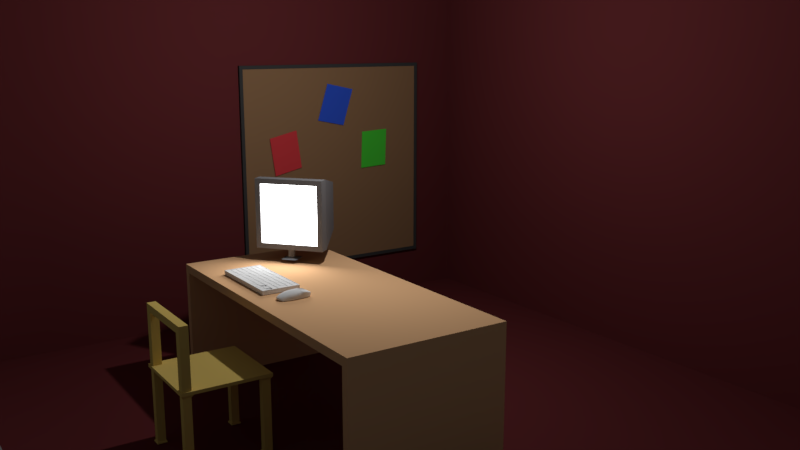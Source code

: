 # Source: Office_interior.blend  (saved by Blender 2.79.0; exported with 4.5.12 LTS)
import bpy
from mathutils import Matrix  # noqa: F401  (used for matrix-valued properties, if any)

bpy.ops.wm.read_factory_settings(use_empty=True)
scene = bpy.context.scene
scene.name = 'Scene'

# ---- collections
col_collection_1 = bpy.data.collections.new('Collection 1'); scene.collection.children.link(col_collection_1)

# ---- materials (node trees are filled in below, after node groups)
mat_casemat_3 = bpy.data.materials.new('CaseMat_3')
mat_casemat_3.alpha_threshold = 0.0
mat_casemat_3.diffuse_color = (0.07969, 0.8, 0.0528, 1.0)
mat_casemat_3.roughness = 0.5
mat_casemat_2 = bpy.data.materials.new('CaseMat_2')
mat_casemat_2.alpha_threshold = 0.0
mat_casemat_2.diffuse_color = (0.03911, 0.118, 0.8, 1.0)
mat_casemat_2.roughness = 0.5
mat_casemat_1 = bpy.data.materials.new('CaseMat_1')
mat_casemat_1.alpha_threshold = 0.0
mat_casemat_1.diffuse_color = (0.8, 0.05989, 0.07056, 1.0)
mat_casemat_1.roughness = 0.5
mat_frame = bpy.data.materials.new('Frame')
mat_frame.alpha_threshold = 0.0
mat_frame.diffuse_color = (0.06072, 0.06072, 0.06072, 1.0)
mat_frame.roughness = 0.5
mat_board = bpy.data.materials.new('Board')
mat_board.alpha_threshold = 0.0
mat_board.diffuse_color = (0.3424, 0.1943, 0.09823, 1.0)
mat_board.roughness = 0.5
mat_board.specular_intensity = 0.2346
mat_material_003 = bpy.data.materials.new('Material.003')
mat_material_003.alpha_threshold = 0.0
mat_material_003.diffuse_color = (0.1574, 0.03019, 0.03355, 1.0)
mat_material_003.roughness = 0.5
mat_monitormat = bpy.data.materials.new('MonitorMat')
mat_monitormat.alpha_threshold = 0.0
mat_monitormat.diffuse_color = (0.2106, 0.2042, 0.211, 1.0)
mat_monitormat.roughness = 0.5
mat_screenmat = bpy.data.materials.new('ScreenMat')
mat_screenmat.alpha_threshold = 0.0
mat_screenmat.roughness = 0.5
mat_screenmat.specular_intensity = 0.8011
mat_material_001 = bpy.data.materials.new('Material.001')
mat_material_001.alpha_threshold = 0.0
mat_material_001.diffuse_color = (0.8, 0.476, 0.2513, 1.0)
mat_material_001.roughness = 0.5
mat_material = bpy.data.materials.new('Material')
mat_material.alpha_threshold = 0.0
mat_material.diffuse_color = (0.8, 0.5886, 0.1665, 1.0)
mat_material.roughness = 0.5
mat_material.line_color = (0.0, 0.0, 0.0, 1.0)

# ---- material node trees
mat_frame.use_nodes = True; mat_frame.node_tree.nodes.clear()
_N = mat_frame.node_tree.nodes; _L = mat_frame.node_tree.links
n0 = _N.new('ShaderNodeOutputMaterial'); n0.name = 'Material Output'; n0.location = (300, 300)
n1 = _N.new('ShaderNodeBsdfDiffuse'); n1.name = 'Diffuse BSDF'; n1.location = (10, 300)
n1.inputs[0].default_value = (0.06072, 0.06072, 0.06072, 1.0)
_L.new(n1.outputs[0], n0.inputs[0])
n0.is_active_output = True
mat_material_003.use_nodes = True; mat_material_003.node_tree.nodes.clear()
_N = mat_material_003.node_tree.nodes; _L = mat_material_003.node_tree.links
n0 = _N.new('ShaderNodeOutputMaterial'); n0.name = 'Material Output'; n0.location = (300, 300)
n1 = _N.new('ShaderNodeBsdfDiffuse'); n1.name = 'Diffuse BSDF'; n1.location = (10, 300)
n1.inputs[0].default_value = (0.1574, 0.03019, 0.03355, 1.0)
_L.new(n1.outputs[0], n0.inputs[0])
n0.is_active_output = True
mat_screenmat.use_nodes = True; mat_screenmat.node_tree.nodes.clear()
_N = mat_screenmat.node_tree.nodes; _L = mat_screenmat.node_tree.links
n0 = _N.new('ShaderNodeOutputMaterial'); n0.name = 'Material Output'; n0.location = (300, 300)
n1 = _N.new('ShaderNodeEmission'); n1.name = 'Emission'; n1.location = (10, 300)
n1.inputs[0].default_value = (0.8, 0.8, 0.8, 1.0)
n1.inputs[1].default_value = 10.0
_L.new(n1.outputs[0], n0.inputs[0])
n0.is_active_output = True
mat_material.use_nodes = True; mat_material.node_tree.nodes.clear()
_N = mat_material.node_tree.nodes; _L = mat_material.node_tree.links
n0 = _N.new('ShaderNodeOutputMaterial'); n0.name = 'Material Output'; n0.location = (300, 300)
n1 = _N.new('ShaderNodeBsdfDiffuse'); n1.name = 'Diffuse BSDF'; n1.location = (10, 300)
n1.inputs[0].default_value = (0.8, 0.5886, 0.1665, 1.0)
_L.new(n1.outputs[0], n0.inputs[0])
n0.is_active_output = True

# ---- world
world_world = bpy.data.worlds.new('World'); scene.world = world_world
world_world.color = (0.05088, 0.05088, 0.05088)
world_world.use_sun_shadow = False
world_world.sun_shadow_jitter_overblur = 0.0
world_world.cycles.sampling_method = 'MANUAL'

# ---- cameras
cam_camera = bpy.data.cameras.new('Camera')
cam_camera.clip_end = 100.0
cam_camera.lens = 35.0
cam_camera.sensor_width = 32.0
cam_camera.sensor_height = 18.0
cam_camera.ortho_scale = 7.314
cam_camera.dof.focus_distance = 0.0

# ---- lights
light_lamp = bpy.data.lights.new('Lamp', 'POINT')
light_lamp.transmission_factor = 0.0
light_lamp.cutoff_distance = 30.0
light_lamp.energy = 700.0
light_lamp.shadow_buffer_clip_start = 1.001
light_lamp.shadow_soft_size = 0.1
light_lamp.shadow_maximum_resolution = 0.006
light_lamp.use_absolute_resolution = True

# ---- meshes
me_plane_006 = bpy.data.meshes.new('Plane.006')
me_plane_006.from_pydata([(-0.4989, -0.6283, -1.185e-08), (0.4519, -0.5812, -8.3e-09), (-0.4519, 0.5812, 8.3e-09), (0.4989, 0.6283, 1.185e-08)], [], [(0, 1, 3, 2)])
me_plane_006.materials.append(mat_casemat_3)
me_plane_006.use_remesh_preserve_volume = False
me_plane_006.use_remesh_preserve_attributes = False
me_plane_006.use_mirror_vertex_groups = False
me_plane_006.update()
me_plane_005 = bpy.data.meshes.new('Plane.005')
me_plane_005.from_pydata([(-0.4989, -0.6283, -1.185e-08), (0.4519, -0.5812, -8.3e-09), (-0.4519, 0.5812, 8.3e-09), (0.4989, 0.6283, 1.185e-08)], [], [(0, 1, 3, 2)])
me_plane_005.materials.append(mat_casemat_2)
me_plane_005.use_remesh_preserve_volume = False
me_plane_005.use_remesh_preserve_attributes = False
me_plane_005.use_mirror_vertex_groups = False
me_plane_005.update()
me_plane_004 = bpy.data.meshes.new('Plane.004')
me_plane_004.from_pydata([(-0.4989, -0.6283, -1.185e-08), (0.4519, -0.5812, -8.3e-09), (-0.4519, 0.5812, 8.3e-09), (0.4989, 0.6283, 1.185e-08)], [], [(0, 1, 3, 2)])
me_plane_004.materials.append(mat_casemat_1)
me_plane_004.use_remesh_preserve_volume = False
me_plane_004.use_remesh_preserve_attributes = False
me_plane_004.use_mirror_vertex_groups = False
me_plane_004.update()
me_plane_003 = bpy.data.meshes.new('Plane.003')
me_plane_003.from_pydata([(-3.261, -3.261, 0.0), (3.261, -3.261, 0.0), (-3.261, 3.261, 0.0), (3.261, 3.261, 0.0), (-3.261, 3.261, 0.08217), (-3.261, -3.261, 0.08217), (3.261, -3.261, 0.08217), (3.261, 3.261, 0.08217), (-3.153, 3.153, 0.08217), (-3.153, -3.153, 0.08217), (3.153, -3.153, 0.08217), (3.153, 3.153, 0.08217), (-3.153, 3.153, 0.06506), (-3.153, -3.153, 0.06506), (3.153, -3.153, 0.06506), (3.153, 3.153, 0.06506)], [], [(0, 2, 3, 1), (7, 4, 8, 11), (2, 0, 5, 4), (3, 2, 4, 7), (0, 1, 6, 5), (1, 3, 7, 6), (10, 11, 15, 14), (5, 6, 10, 9), (6, 7, 11, 10), (4, 5, 9, 8), (13, 14, 15, 12), (8, 9, 13, 12), (11, 8, 12, 15), (9, 10, 14, 13)])
me_plane_003.polygons.foreach_set('material_index', [0, 0, 0, 0, 0, 0, 0, 0, 0, 0, 1, 0, 0, 0])
me_plane_003.materials.append(mat_frame)
me_plane_003.materials.append(mat_board)
me_plane_003.use_remesh_preserve_volume = False
me_plane_003.use_remesh_preserve_attributes = False
me_plane_003.use_mirror_vertex_groups = False
me_plane_003.update()
me_plane_002 = bpy.data.meshes.new('Plane.002')
me_plane_002.from_pydata([(-8.14, -5.639, -1.093e-07), (8.14, -5.639, -1.093e-07), (-8.14, 5.639, 1.093e-07), (8.14, 5.639, 1.093e-07)], [], [(0, 1, 3, 2)])
me_plane_002.materials.append(mat_material_003)
me_plane_002.use_remesh_preserve_volume = False
me_plane_002.use_remesh_preserve_attributes = False
me_plane_002.use_mirror_vertex_groups = False
me_plane_002.update()
me_plane_001 = bpy.data.meshes.new('Plane.001')
me_plane_001.from_pydata([(-8.14, -5.639, -1.093e-07), (8.14, -5.639, -1.093e-07), (-8.14, 5.639, 1.093e-07), (8.14, 5.639, 1.093e-07)], [], [(0, 1, 3, 2)])
me_plane_001.materials.append(mat_material_003)
me_plane_001.use_remesh_preserve_volume = False
me_plane_001.use_remesh_preserve_attributes = False
me_plane_001.use_mirror_vertex_groups = False
me_plane_001.update()
me_sphere = bpy.data.meshes.new('Sphere')
me_sphere.from_pydata([(0.09523, 0.1458, -0.3678), (0.06788, 1.134e-07, -0.4257), (0.09523, -0.09942, 0.3924), (0.09523, -0.1647, 0.2489), (0.09523, -0.1756, 0.1066), (0.09523, -0.1978, -0.1045), (0.09523, -0.1708, -0.2673), (0.09523, -0.1508, -0.3678), (0.02808, -0.08696, 0.3999), (-0.02577, -0.1567, 0.2767), (-0.05565, -0.1954, 0.09877), (-0.05565, -0.1954, -0.09877), (-0.02577, -0.1567, -0.2767), (0.02808, -0.08696, -0.3999), (0.02389, -0.00747, 0.3999), (-0.04353, -0.01346, 0.2767), (-0.09189, -0.01678, 0.09877), (-0.09189, -0.01678, -0.09877), (-0.04353, -0.01346, -0.2767), (0.01678, -0.00747, -0.3999), (0.02389, 0.00747, 0.3999), (-0.04353, 0.01346, 0.2767), (-0.09189, 0.01678, 0.09877), (-0.09189, 0.01678, -0.09877), (-0.04353, 0.01346, -0.2767), (0.01678, 0.00747, -0.3999), (0.02808, 0.08696, 0.3999), (-0.02577, 0.1567, 0.2767), (-0.05565, 0.1954, 0.09877), (-0.05565, 0.1954, -0.09877), (-0.02577, 0.1567, -0.2767), (0.02808, 0.08696, -0.3999), (0.09523, 0.09942, 0.3924), (0.09523, 0.1647, 0.2489), (0.09523, 0.1756, 0.1066), (0.09523, 0.2079, -0.09351), (0.09523, 0.1657, -0.2673), (0.09188, 0.09879, 0.3927), (0.08918, 0.1653, -0.2677), (0.08769, 0.2073, -0.09377), (0.08769, 0.1766, 0.1062), (0.08918, 0.1643, 0.2503), (0.09188, 0.1428, -0.3694), (0.09188, -0.1476, -0.3694), (0.08918, -0.1701, -0.2677), (0.08769, -0.1977, -0.1043), (0.08769, -0.1766, 0.1062), (0.08918, -0.1643, 0.2503), (0.09188, -0.09879, 0.3927), (0.02529, -0.08666, 0.3932), (-0.02594, -0.153, 0.2761), (-0.05437, -0.1898, 0.1068), (0.0213, -0.01105, 0.3932), (-0.04283, -0.01674, 0.2761), (-0.08883, -0.01991, 0.1068), (0.0213, 0.01105, 0.3932), (-0.04283, 0.01674, 0.2761), (-0.08883, 0.01991, 0.1068), (0.02529, 0.08666, 0.3932), (-0.02594, 0.153, 0.2761), (-0.05437, 0.1898, 0.1068), (0.01107, -0.08776, 0.3892), (-0.03698, -0.15, 0.2793), (-0.06365, -0.1845, 0.1205), (0.00733, -0.01683, 0.3892), (-0.05283, -0.02218, 0.2793), (-0.09597, -0.02515, 0.1205), (0.00733, 0.01683, 0.3892), (-0.05283, 0.02218, 0.2793), (-0.09597, 0.02515, 0.1205), (0.01107, 0.08776, 0.3892), (-0.03698, 0.15, 0.2793), (-0.06365, 0.1845, 0.1205), (-0.08073, -0.007375, 0.2365), (-0.1072, -0.009196, 0.139), (-0.08073, 0.007375, 0.2365), (-0.1072, 0.009197, 0.139)], [], [(43, 44, 12, 13), (45, 46, 10, 11), (47, 48, 8, 9), (1, 7, 43, 13), (44, 45, 11, 12), (46, 47, 9, 10), (28, 22, 57, 60), (1, 13, 19), (12, 11, 17, 18), (26, 27, 59, 58), (13, 12, 18, 19), (11, 10, 16, 17), (1, 19, 25), (18, 17, 23, 24), (22, 16, 74, 76), (19, 18, 24, 25), (17, 16, 22, 23), (15, 14, 20, 21), (24, 23, 29, 30), (15, 16, 54, 53), (8, 48, 2, 32, 37, 26, 20, 14), (25, 24, 30, 31), (23, 22, 28, 29), (21, 20, 55, 56), (1, 25, 31), (42, 38, 36, 0), (39, 40, 34, 35), (41, 37, 32, 33), (1, 31, 42, 0), (38, 39, 35, 36), (40, 41, 33, 34), (1, 0, 7), (7, 0, 36, 6), (6, 36, 35, 5), (5, 35, 34, 4), (4, 34, 33, 3), (3, 33, 32, 2), (28, 27, 41, 40), (30, 29, 39, 38), (27, 26, 37, 41), (29, 28, 40, 39), (31, 30, 38, 42), (4, 3, 47, 46), (6, 5, 45, 44), (3, 2, 48, 47), (5, 4, 46, 45), (7, 6, 44, 43), (55, 58, 70, 67), (54, 51, 63, 66), (58, 59, 71, 70), (52, 53, 65, 64), (22, 21, 56, 57), (27, 28, 60, 59), (9, 8, 49, 50), (8, 14, 52, 49), (16, 10, 51, 54), (14, 15, 53, 52), (10, 9, 50, 51), (20, 26, 58, 55), (62, 61, 64, 65), (63, 62, 65, 66), (69, 68, 71, 72), (68, 67, 70, 71), (53, 54, 66, 65), (59, 60, 72, 71), (50, 49, 61, 62), (56, 55, 67, 68), (60, 57, 69, 72), (51, 50, 62, 63), (57, 56, 68, 69), (49, 52, 64, 61), (74, 73, 75, 76), (15, 21, 75, 73), (16, 15, 73, 74), (21, 22, 76, 75)])
me_sphere.use_remesh_preserve_volume = False
me_sphere.use_remesh_preserve_attributes = False
me_sphere.use_mirror_vertex_groups = False
me_sphere.update()
me_cube_003 = bpy.data.meshes.new('Cube.003')
me_cube_003.from_pydata([(-0.464, -1.068, -0.05115), (-0.464, -1.068, 0.05115), (-0.464, 1.068, -0.05115), (-0.464, 1.068, 0.05115), (0.464, -1.068, -0.05115), (0.464, -1.068, 0.05115), (0.464, 1.068, -0.05115), (0.464, 1.068, 0.05115), (-0.4495, -1.035, 0.05115), (-0.4495, 1.035, 0.05115), (0.4495, 1.035, 0.05115), (0.4495, -1.035, 0.05115), (-0.4495, -1.035, 0.01996), (-0.4495, 1.035, 0.01996), (0.4495, 1.035, 0.01996), (0.4495, -1.035, 0.01996), (-0.4495, -0.8966, 0.01996), (-0.4495, -0.7587, 0.01996), (-0.4495, -0.6207, 0.01996), (-0.4495, -0.4828, 0.01996), (-0.4495, -0.3449, 0.01996), (-0.4495, 0.4828, 0.01996), (-0.4495, 0.6207, 0.01996), (-0.4495, 0.7587, 0.01996), (-0.4495, 0.8966, 0.01996), (0.4495, 0.8966, 0.01996), (0.4495, 0.7587, 0.01996), (0.4495, 0.6207, 0.01996), (0.4495, 0.4828, 0.01996), (0.4495, 0.3449, 0.01996), (0.4495, 0.2069, 0.01996), (0.4495, 0.06897, 0.01996), (0.4495, -0.06897, 0.01996), (0.4495, -0.2069, 0.01996), (0.4495, -0.3449, 0.01996), (0.4495, -0.4828, 0.01996), (0.4495, -0.6207, 0.01996), (0.4495, -0.7587, 0.01996), (0.4495, -0.8966, 0.01996), (-0.3211, 1.035, 0.01996), (-0.1927, 1.035, 0.01996), (-0.06422, 1.035, 0.01996), (0.06422, 1.035, 0.01996), (0.1927, 1.035, 0.01996), (0.3211, 1.035, 0.01996), (0.3211, -1.035, 0.01996), (0.1927, -1.035, 0.01996), (-0.06422, -1.035, 0.01996), (-0.1927, -1.035, 0.01996), (-0.3211, -1.035, 0.01996), (-0.3211, 0.8966, 0.01996), (-0.1927, 0.8966, 0.01996), (-0.06422, 0.8966, 0.01996), (0.06422, 0.8966, 0.01996), (0.1927, 0.8966, 0.01996), (0.3211, 0.8966, 0.01996), (-0.3211, 0.7587, 0.01996), (-0.1927, 0.7587, 0.01996), (-0.06422, 0.7587, 0.01996), (0.06422, 0.7587, 0.01996), (0.1927, 0.7587, 0.01996), (0.3211, 0.7587, 0.01996), (-0.3211, 0.6207, 0.01996), (-0.1927, 0.6207, 0.01996), (-0.06422, 0.6207, 0.01996), (0.06422, 0.6207, 0.01996), (0.1927, 0.6207, 0.01996), (0.3211, 0.6207, 0.01996), (-0.3211, 0.4828, 0.01996), (-0.1927, 0.4828, 0.01996), (-0.06422, 0.4828, 0.01996), (0.06422, 0.4828, 0.01996), (0.1927, 0.4828, 0.01996), (0.3211, 0.4828, 0.01996), (-0.3211, 0.3449, 0.01996), (-0.1927, 0.3449, 0.01996), (-0.06422, 0.3449, 0.01996), (0.06422, 0.3449, 0.01996), (0.1927, 0.3449, 0.01996), (0.3211, 0.3449, 0.01996), (-0.3211, 0.2069, 0.01996), (-0.1927, 0.2069, 0.01996), (-0.06422, 0.2069, 0.01996), (0.06422, 0.2069, 0.01996), (0.1927, 0.2069, 0.01996), (0.3211, 0.2069, 0.01996), (-0.3211, 0.06897, 0.01996), (-0.1927, 0.06897, 0.01996), (-0.06422, 0.06897, 0.01996), (0.06422, 0.06897, 0.01996), (0.1927, 0.06897, 0.01996), (0.3211, 0.06897, 0.01996), (-0.3211, -0.06897, 0.01996), (-0.1927, -0.06897, 0.01996), (-0.06422, -0.06897, 0.01996), (0.06422, -0.06897, 0.01996), (0.1927, -0.06897, 0.01996), (0.3211, -0.06897, 0.01996), (-0.3211, -0.2069, 0.01996), (-0.1927, -0.2069, 0.01996), (-0.06422, -0.2069, 0.01996), (0.06422, -0.2069, 0.01996), (0.1927, -0.2069, 0.01996), (0.3211, -0.2069, 0.01996), (-0.3211, -0.3449, 0.01996), (-0.1927, -0.3449, 0.01996), (-0.06422, -0.3449, 0.01996), (0.06422, -0.3449, 0.01996), (0.1927, -0.3449, 0.01996), (0.3211, -0.3449, 0.01996), (-0.3211, -0.4828, 0.01996), (-0.1927, -0.4828, 0.01996), (-0.06422, -0.4828, 0.01996), (0.06422, -0.4828, 0.01996), (0.1927, -0.4828, 0.01996), (0.3211, -0.4828, 0.01996), (-0.3211, -0.6207, 0.01996), (-0.1927, -0.6207, 0.01996), (-0.06422, -0.6207, 0.01996), (0.06422, -0.6207, 0.01996), (0.1927, -0.6207, 0.01996), (0.3211, -0.6207, 0.01996), (-0.3211, -0.7587, 0.01996), (-0.1927, -0.7587, 0.01996), (-0.06422, -0.7587, 0.01996), (0.06422, -0.7587, 0.01996), (0.1927, -0.7587, 0.01996), (0.3211, -0.7587, 0.01996), (-0.3211, -0.8966, 0.01996), (-0.1927, -0.8966, 0.01996), (-0.06422, -0.8966, 0.01996), (0.06422, -0.8966, 0.01996), (0.1927, -0.8966, 0.01996), (0.3211, -0.8966, 0.01996), (-0.0713, -1.025, 0.04672), (-0.1856, -1.025, 0.04672), (-0.1856, -0.63, 0.04672), (-0.0713, -0.63, 0.04672), (-0.0713, -0.7618, 0.04672), (-0.0713, -0.8935, 0.04672), (-0.1856, -0.7618, 0.04672), (-0.1856, -0.8935, 0.04672), (-0.314, -0.7663, 0.04672), (-0.1997, -0.7663, 0.04672), (-0.314, -0.889, 0.04672), (-0.1997, -0.889, 0.04672), (-0.4425, -0.889, 0.04672), (-0.4425, -0.7663, 0.04672), (-0.3282, -0.7663, 0.04672), (-0.3282, -0.889, 0.04672), (-0.4425, -0.7511, 0.04672), (-0.4425, -0.6283, 0.04672), (-0.3282, -0.6283, 0.04672), (-0.3282, -0.7511, 0.04672), (-0.3282, -1.027, 0.04672), (-0.4425, -1.027, 0.04672), (-0.4425, -0.9042, 0.04672), (-0.3282, -0.9042, 0.04672), (-0.4425, -0.6131, 0.04672), (-0.4425, -0.4904, 0.04672), (-0.3282, -0.4904, 0.04672), (-0.3282, -0.6131, 0.04672), (-0.314, -0.4904, 0.04672), (-0.1997, -0.4904, 0.04672), (-0.314, -0.6131, 0.04672), (-0.1997, -0.6131, 0.04672), (-0.4425, -0.4752, 0.04672), (-0.4425, -0.3525, 0.04672), (-0.3282, -0.3525, 0.04672), (-0.3282, -0.4752, 0.04672), (-0.314, -0.3525, 0.04672), (-0.1997, -0.3525, 0.04672), (-0.314, -0.4752, 0.04672), (-0.1997, -0.4752, 0.04672), (0.1814, -1.025, 0.04672), (-0.05295, -1.025, 0.04672), (-0.05295, -0.9027, 0.04672), (0.06422, -0.9027, 0.04672), (0.1814, -0.9027, 0.04672), (-0.05714, -0.7663, 0.04672), (0.05714, -0.7663, 0.04672), (-0.05714, -0.889, 0.04672), (0.05714, -0.889, 0.04672), (0.0713, -0.7663, 0.04672), (0.1856, -0.7663, 0.04672), (0.0713, -0.889, 0.04672), (0.1856, -0.889, 0.04672), (0.314, -1.019, 0.04672), (0.1997, -1.019, 0.04672), (0.1997, -0.7739, 0.04672), (0.314, -0.7739, 0.04672), (0.314, -0.8966, 0.04672), (0.1997, -0.8966, 0.04672), (0.4425, -0.9042, 0.04672), (0.4425, -1.027, 0.04672), (0.3282, -0.9042, 0.04672), (0.3282, -1.027, 0.04672), (0.4425, -0.7663, 0.04672), (0.4425, -0.889, 0.04672), (0.3282, -0.7663, 0.04672), (0.3282, -0.889, 0.04672), (0.4425, -0.6283, 0.04672), (0.4425, -0.7511, 0.04672), (0.3282, -0.6283, 0.04672), (0.3282, -0.7511, 0.04672), (0.1997, -0.6283, 0.04672), (0.314, -0.6283, 0.04672), (0.1997, -0.7511, 0.04672), (0.314, -0.7511, 0.04672), (0.0713, -0.6283, 0.04672), (0.1856, -0.6283, 0.04672), (0.0713, -0.7511, 0.04672), (0.1856, -0.7511, 0.04672), (-0.05714, -0.6283, 0.04672), (0.05714, -0.6283, 0.04672), (-0.05714, -0.7511, 0.04672), (0.05714, -0.7511, 0.04672), (-0.1856, -0.4904, 0.04672), (-0.0713, -0.4904, 0.04672), (-0.1856, -0.6131, 0.04672), (-0.0713, -0.6131, 0.04672), (-0.05714, -0.4904, 0.04672), (0.05714, -0.4904, 0.04672), (-0.05714, -0.6131, 0.04672), (0.05714, -0.6131, 0.04672), (0.0713, -0.4904, 0.04672), (0.1856, -0.4904, 0.04672), (0.0713, -0.6131, 0.04672), (0.1856, -0.6131, 0.04672), (0.1997, -0.4904, 0.04672), (0.314, -0.4904, 0.04672), (0.1997, -0.6131, 0.04672), (0.314, -0.6131, 0.04672), (0.4425, -0.4904, 0.04672), (0.4425, -0.6131, 0.04672), (0.3282, -0.4904, 0.04672), (0.3282, -0.6131, 0.04672), (0.4425, -0.3525, 0.04672), (0.4425, -0.4752, 0.04672), (0.3282, -0.3525, 0.04672), (0.3282, -0.4752, 0.04672), (0.1997, -0.3525, 0.04672), (0.314, -0.3525, 0.04672), (0.1997, -0.4752, 0.04672), (0.314, -0.4752, 0.04672), (0.0713, -0.3525, 0.04672), (0.1856, -0.3525, 0.04672), (0.0713, -0.4752, 0.04672), (0.1856, -0.4752, 0.04672), (-0.05714, -0.3525, 0.04672), (0.05714, -0.3525, 0.04672), (-0.05714, -0.4752, 0.04672), (0.05714, -0.4752, 0.04672), (-0.1856, -0.3525, 0.04672), (-0.0713, -0.3525, 0.04672), (-0.1856, -0.4752, 0.04672), (-0.0713, -0.4752, 0.04672), (-0.4385, -0.334, 0.04672), (-0.4385, 0.472, 0.04672), (-0.3242, 0.472, 0.04672), (-0.3242, -0.334, 0.04672), (-0.3242, -0.1997, 0.04672), (-0.3242, -0.06536, 0.04672), (-0.3242, 0.06897, 0.04672), (-0.3242, 0.2033, 0.04672), (-0.3242, 0.3376, 0.04672), (-0.314, -0.2145, 0.04672), (-0.1997, -0.2145, 0.04672), (-0.314, -0.3373, 0.04672), (-0.1997, -0.3373, 0.04672), (-0.314, -0.07657, 0.04672), (-0.1997, -0.07657, 0.04672), (-0.314, -0.1993, 0.04672), (-0.1997, -0.1993, 0.04672), (-0.314, 0.06137, 0.04672), (-0.1997, 0.06137, 0.04672), (-0.314, -0.06137, 0.04672), (-0.1997, -0.06137, 0.04672), (-0.314, 0.1993, 0.04672), (-0.1997, 0.1993, 0.04672), (-0.314, 0.07657, 0.04672), (-0.1997, 0.07657, 0.04672), (-0.314, 0.3373, 0.04672), (-0.1997, 0.3373, 0.04672), (-0.314, 0.2145, 0.04672), (-0.1997, 0.2145, 0.04672), (-0.314, 0.4752, 0.04672), (-0.1997, 0.4752, 0.04672), (-0.314, 0.3525, 0.04672), (-0.1997, 0.3525, 0.04672), (-0.314, 0.6131, 0.04672), (-0.1997, 0.6131, 0.04672), (-0.314, 0.4904, 0.04672), (-0.1997, 0.4904, 0.04672), (-0.4425, 0.4904, 0.04672), (-0.4425, 0.6131, 0.04672), (-0.3282, 0.6131, 0.04672), (-0.3282, 0.4904, 0.04672), (-0.4425, 0.6283, 0.04672), (-0.4425, 0.7511, 0.04672), (-0.3282, 0.7511, 0.04672), (-0.3282, 0.6283, 0.04672), (-0.4425, 0.7663, 0.04672), (-0.4425, 0.889, 0.04672), (-0.3282, 0.889, 0.04672), (-0.3282, 0.7663, 0.04672), (-0.4425, 0.9042, 0.04672), (-0.4425, 1.027, 0.04672), (-0.3282, 1.027, 0.04672), (-0.3282, 0.9042, 0.04672), (-0.314, 1.019, 0.04672), (-0.1997, 1.019, 0.04672), (-0.314, 0.7739, 0.04672), (-0.1997, 0.7739, 0.04672), (-0.314, 0.7511, 0.04672), (-0.1997, 0.7511, 0.04672), (-0.314, 0.6283, 0.04672), (-0.1997, 0.6283, 0.04672), (-0.1856, 1.027, 0.04672), (-0.0713, 1.027, 0.04672), (-0.1856, 0.9042, 0.04672), (-0.0713, 0.9042, 0.04672), (-0.1856, 0.889, 0.04672), (-0.0713, 0.889, 0.04672), (-0.1856, 0.7663, 0.04672), (-0.0713, 0.7663, 0.04672), (-0.1856, 0.7511, 0.04672), (-0.0713, 0.7511, 0.04672), (-0.1856, 0.6283, 0.04672), (-0.0713, 0.6283, 0.04672), (-0.1856, 0.6131, 0.04672), (-0.0713, 0.6131, 0.04672), (-0.1856, 0.4904, 0.04672), (-0.0713, 0.4904, 0.04672), (-0.1856, 0.4752, 0.04672), (-0.0713, 0.4752, 0.04672), (-0.1856, 0.3525, 0.04672), (-0.0713, 0.3525, 0.04672), (-0.1856, 0.3373, 0.04672), (-0.0713, 0.3373, 0.04672), (-0.1856, 0.2145, 0.04672), (-0.0713, 0.2145, 0.04672), (-0.1856, 0.1993, 0.04672), (-0.0713, 0.1993, 0.04672), (-0.1856, 0.07657, 0.04672), (-0.0713, 0.07657, 0.04672), (-0.1856, 0.06137, 0.04672), (-0.0713, 0.06137, 0.04672), (-0.1856, -0.06137, 0.04672), (-0.0713, -0.06137, 0.04672), (-0.1856, -0.07657, 0.04672), (-0.0713, -0.07657, 0.04672), (-0.1856, -0.1993, 0.04672), (-0.0713, -0.1993, 0.04672), (-0.1856, -0.2145, 0.04672), (-0.0713, -0.2145, 0.04672), (-0.1856, -0.3373, 0.04672), (-0.0713, -0.3373, 0.04672), (-0.05714, -0.2145, 0.04672), (0.05714, -0.2145, 0.04672), (-0.05714, -0.3373, 0.04672), (0.05714, -0.3373, 0.04672), (-0.05714, -0.07657, 0.04672), (0.05714, -0.07657, 0.04672), (-0.05714, -0.1993, 0.04672), (0.05714, -0.1993, 0.04672), (-0.05714, 0.06137, 0.04672), (0.05714, 0.06137, 0.04672), (-0.05714, -0.06137, 0.04672), (0.05714, -0.06137, 0.04672), (-0.05714, 0.1993, 0.04672), (0.05714, 0.1993, 0.04672), (-0.05714, 0.07657, 0.04672), (0.05714, 0.07657, 0.04672), (-0.05714, 0.3373, 0.04672), (0.05714, 0.3373, 0.04672), (-0.05714, 0.2145, 0.04672), (0.05714, 0.2145, 0.04672), (-0.05714, 0.4752, 0.04672), (0.05714, 0.4752, 0.04672), (-0.05714, 0.3525, 0.04672), (0.05714, 0.3525, 0.04672), (-0.05714, 0.6131, 0.04672), (0.05714, 0.6131, 0.04672), (-0.05714, 0.4904, 0.04672), (0.05714, 0.4904, 0.04672), (-0.05714, 0.7511, 0.04672), (0.05714, 0.7511, 0.04672), (-0.05714, 0.6283, 0.04672), (0.05714, 0.6283, 0.04672), (-0.05714, 0.889, 0.04672), (0.05714, 0.889, 0.04672), (-0.05714, 0.7663, 0.04672), (0.05714, 0.7663, 0.04672), (-0.05714, 1.027, 0.04672), (0.05714, 1.027, 0.04672), (-0.05714, 0.9042, 0.04672), (0.05714, 0.9042, 0.04672), (0.0713, -0.2145, 0.04672), (0.1856, -0.2145, 0.04672), (0.0713, -0.3373, 0.04672), (0.1856, -0.3373, 0.04672), (0.0713, -0.07657, 0.04672), (0.1856, -0.07657, 0.04672), (0.0713, -0.1993, 0.04672), (0.1856, -0.1993, 0.04672), (0.0713, 0.06137, 0.04672), (0.1856, 0.06137, 0.04672), (0.0713, -0.06137, 0.04672), (0.1856, -0.06137, 0.04672), (0.0713, 0.1993, 0.04672), (0.1856, 0.1993, 0.04672), (0.0713, 0.07657, 0.04672), (0.1856, 0.07657, 0.04672), (0.0713, 0.3373, 0.04672), (0.1856, 0.3373, 0.04672), (0.0713, 0.2145, 0.04672), (0.1856, 0.2145, 0.04672), (0.0713, 0.4752, 0.04672), (0.1856, 0.4752, 0.04672), (0.0713, 0.3525, 0.04672), (0.1856, 0.3525, 0.04672), (0.0713, 0.6131, 0.04672), (0.1856, 0.6131, 0.04672), (0.0713, 0.4904, 0.04672), (0.1856, 0.4904, 0.04672), (0.0713, 0.7511, 0.04672), (0.1856, 0.7511, 0.04672), (0.0713, 0.6283, 0.04672), (0.1856, 0.6283, 0.04672), (0.0713, 0.889, 0.04672), (0.1856, 0.889, 0.04672), (0.0713, 0.7663, 0.04672), (0.1856, 0.7663, 0.04672), (0.0713, 1.027, 0.04672), (0.1856, 1.027, 0.04672), (0.0713, 0.9042, 0.04672), (0.1856, 0.9042, 0.04672), (0.1997, 1.027, 0.04672), (0.314, 1.027, 0.04672), (0.1997, 0.9042, 0.04672), (0.314, 0.9042, 0.04672), (0.1997, 0.889, 0.04672), (0.314, 0.889, 0.04672), (0.1997, 0.7663, 0.04672), (0.314, 0.7663, 0.04672), (0.1997, 0.7511, 0.04672), (0.314, 0.7511, 0.04672), (0.1997, 0.6283, 0.04672), (0.314, 0.6283, 0.04672), (0.1997, 0.6131, 0.04672), (0.314, 0.6131, 0.04672), (0.1997, 0.4904, 0.04672), (0.314, 0.4904, 0.04672), (0.1997, 0.4752, 0.04672), (0.314, 0.4752, 0.04672), (0.1997, 0.3525, 0.04672), (0.314, 0.3525, 0.04672), (0.1997, 0.3373, 0.04672), (0.314, 0.3373, 0.04672), (0.1997, 0.2145, 0.04672), (0.314, 0.2145, 0.04672), (0.1997, 0.1993, 0.04672), (0.314, 0.1993, 0.04672), (0.1997, 0.07657, 0.04672), (0.314, 0.07657, 0.04672), (0.1997, 0.06137, 0.04672), (0.314, 0.06137, 0.04672), (0.1997, -0.06137, 0.04672), (0.314, -0.06137, 0.04672), (0.1997, -0.07657, 0.04672), (0.314, -0.07657, 0.04672), (0.1997, -0.1993, 0.04672), (0.314, -0.1993, 0.04672), (0.1997, -0.2145, 0.04672), (0.314, -0.2145, 0.04672), (0.1997, -0.3373, 0.04672), (0.314, -0.3373, 0.04672), (0.3282, 1.027, 0.04672), (0.4425, 1.027, 0.04672), (0.4425, 0.9042, 0.04672), (0.3282, 0.9042, 0.04672), (0.4425, 0.889, 0.04672), (0.4425, 0.7663, 0.04672), (0.3282, 0.889, 0.04672), (0.3282, 0.7663, 0.04672), (0.4425, 0.7511, 0.04672), (0.4425, 0.6283, 0.04672), (0.3282, 0.7511, 0.04672), (0.3282, 0.6283, 0.04672), (0.4425, 0.6131, 0.04672), (0.4425, 0.4904, 0.04672), (0.3282, 0.6131, 0.04672), (0.3282, 0.4904, 0.04672), (0.4425, 0.4752, 0.04672), (0.4425, 0.3525, 0.04672), (0.3282, 0.4752, 0.04672), (0.3282, 0.3525, 0.04672), (0.4425, 0.3373, 0.04672), (0.4425, 0.2145, 0.04672), (0.3282, 0.3373, 0.04672), (0.3282, 0.2145, 0.04672), (0.4425, 0.1993, 0.04672), (0.4425, 0.07657, 0.04672), (0.3282, 0.1993, 0.04672), (0.3282, 0.07657, 0.04672), (0.4425, 0.06137, 0.04672), (0.4425, -0.06137, 0.04672), (0.3282, 0.06137, 0.04672), (0.3282, -0.06137, 0.04672), (0.4425, -0.07657, 0.04672), (0.4425, -0.1993, 0.04672), (0.3282, -0.07657, 0.04672), (0.3282, -0.1993, 0.04672), (0.4425, -0.2145, 0.04672), (0.4425, -0.3373, 0.04672), (0.3282, -0.2145, 0.04672), (0.3282, -0.3373, 0.04672)], [], [(46, 45, 187, 188), (1, 3, 2, 0), (5, 1, 0, 4), (8, 11, 15, 45, 46, 47, 48, 49, 12), (128, 16, 156, 157), (10, 14, 25, 26, 27, 28, 29, 30, 31, 32, 33, 34, 35, 36, 37, 38, 15, 11), (7, 10, 11, 5), (50, 39, 308, 309), (23, 56, 305, 302), (56, 23, 299, 300), (22, 21, 294, 295), (21, 20, 257, 258), (47, 130, 139, 134), (20, 19, 166, 167), (18, 116, 161, 158), (116, 18, 151, 152), (16, 128, 149, 146), (8, 9, 3, 1), (9, 13, 39, 40, 41, 42, 43, 44, 14, 10), (9, 8, 12, 16, 17, 18, 19, 20, 21, 22, 23, 24, 13), (37, 127, 199, 197), (126, 125, 183, 184), (130, 131, 182, 181), (122, 128, 144, 142), (127, 37, 202, 204), (120, 126, 207, 205), (126, 120, 210, 212), (118, 124, 215, 213), (117, 116, 122, 123), (35, 115, 235, 233), (120, 121, 232, 231), (114, 113, 225, 226), (119, 113, 222, 224), (117, 118, 220, 219), (117, 111, 163, 165), (109, 115, 240, 239), (115, 109, 242, 244), (107, 113, 247, 245), (107, 106, 249, 250), (111, 112, 256, 255), (105, 104, 170, 171), (33, 103, 516, 514), (103, 102, 474, 475), (108, 102, 399, 401), (106, 107, 361, 360), (106, 100, 355, 357), (104, 105, 269, 268), (33, 32, 510, 511), (96, 102, 472, 470), (102, 96, 403, 405), (95, 94, 362, 363), (93, 99, 352, 350), (93, 92, 270, 271), (91, 97, 509, 508), (97, 91, 467, 469), (90, 89, 406, 407), (94, 95, 369, 368), (87, 93, 348, 346), (92, 93, 277, 276), (30, 85, 504, 502), (91, 85, 463, 465), (89, 90, 413, 412), (82, 88, 372, 370), (82, 81, 342, 343), (80, 86, 280, 278), (85, 30, 499, 501), (79, 78, 458, 459), (84, 78, 415, 417), (76, 82, 376, 374), (81, 82, 341, 340), (74, 80, 284, 282), (28, 73, 496, 494), (78, 79, 457, 456), (72, 71, 418, 419), (76, 77, 381, 380), (69, 75, 336, 334), (69, 68, 286, 287), (73, 28, 491, 493), (67, 66, 450, 451), (65, 71, 424, 422), (71, 65, 383, 385), (63, 69, 332, 330), (68, 69, 293, 292), (26, 61, 488, 486), (66, 67, 449, 448), (66, 60, 427, 429), (64, 65, 389, 388), (58, 57, 326, 327), (56, 62, 316, 314), (61, 26, 483, 485), (54, 60, 444, 442), (60, 54, 431, 433), (52, 58, 392, 390), (57, 58, 325, 324), (14, 44, 478, 479), (44, 43, 438, 439), (53, 54, 437, 436), (42, 41, 394, 395), (40, 51, 320, 318), (3, 9, 10, 7), (133, 45, 196, 195), (129, 128, 49, 48), (1, 5, 11, 8), (7, 5, 4, 6), (3, 7, 6, 2), (2, 6, 4, 0), (40, 39, 310, 311), (130, 47, 175, 176), (141, 135, 134, 139, 138, 137, 136, 140), (124, 118, 137, 138), (118, 117, 136, 137), (130, 124, 138, 139), (129, 48, 135, 141), (117, 123, 140, 136), (123, 129, 141, 140), (48, 47, 134, 135), (143, 142, 144, 145), (123, 122, 142, 143), (128, 129, 145, 144), (129, 123, 143, 145), (148, 147, 146, 149), (128, 122, 148, 149), (17, 16, 146, 147), (122, 17, 147, 148), (152, 151, 150, 153), (18, 17, 150, 151), (17, 122, 153, 150), (122, 116, 152, 153), (157, 156, 155, 154), (12, 49, 154, 155), (16, 12, 155, 156), (49, 128, 157, 154), (160, 159, 158, 161), (110, 19, 159, 160), (19, 18, 158, 159), (116, 110, 160, 161), (163, 162, 164, 165), (116, 117, 165, 164), (110, 116, 164, 162), (111, 110, 162, 163), (168, 167, 166, 169), (19, 110, 169, 166), (110, 104, 168, 169), (104, 20, 167, 168), (171, 170, 172, 173), (104, 110, 172, 170), (110, 111, 173, 172), (111, 105, 171, 173), (177, 176, 175, 174, 178), (131, 130, 176, 177), (47, 46, 174, 175), (132, 131, 177, 178), (46, 132, 178, 174), (180, 179, 181, 182), (124, 130, 181, 179), (125, 124, 179, 180), (131, 125, 180, 182), (184, 183, 185, 186), (132, 126, 184, 186), (131, 132, 186, 185), (125, 131, 185, 183), (192, 188, 187, 191, 190, 189), (45, 133, 191, 187), (126, 132, 192, 189), (132, 46, 188, 192), (127, 126, 189, 190), (133, 127, 190, 191), (193, 195, 196, 194), (45, 15, 194, 196), (38, 133, 195, 193), (15, 38, 193, 194), (197, 199, 200, 198), (38, 37, 197, 198), (133, 38, 198, 200), (127, 133, 200, 199), (201, 203, 204, 202), (121, 127, 204, 203), (36, 121, 203, 201), (37, 36, 201, 202), (206, 205, 207, 208), (121, 120, 205, 206), (126, 127, 208, 207), (127, 121, 206, 208), (210, 209, 211, 212), (125, 126, 212, 211), (119, 125, 211, 209), (120, 119, 209, 210), (214, 213, 215, 216), (119, 118, 213, 214), (125, 119, 214, 216), (124, 125, 216, 215), (218, 217, 219, 220), (111, 117, 219, 217), (112, 111, 217, 218), (118, 112, 218, 220), (222, 221, 223, 224), (118, 119, 224, 223), (113, 112, 221, 222), (112, 118, 223, 221), (226, 225, 227, 228), (113, 119, 227, 225), (120, 114, 226, 228), (119, 120, 228, 227), (230, 229, 231, 232), (121, 115, 230, 232), (115, 114, 229, 230), (114, 120, 231, 229), (233, 235, 236, 234), (36, 35, 233, 234), (115, 121, 236, 235), (121, 36, 234, 236), (237, 239, 240, 238), (115, 35, 238, 240), (34, 109, 239, 237), (35, 34, 237, 238), (242, 241, 243, 244), (108, 114, 243, 241), (114, 115, 244, 243), (109, 108, 241, 242), (246, 245, 247, 248), (113, 114, 248, 247), (108, 107, 245, 246), (114, 108, 246, 248), (250, 249, 251, 252), (113, 107, 250, 252), (106, 112, 251, 249), (112, 113, 252, 251), (254, 253, 255, 256), (112, 106, 254, 256), (106, 105, 253, 254), (105, 111, 255, 253), (257, 260, 261, 262, 263, 264, 265, 259, 258), (104, 98, 261, 260), (80, 74, 265, 264), (86, 80, 264, 263), (68, 21, 258, 259), (20, 104, 260, 257), (92, 86, 263, 262), (98, 92, 262, 261), (74, 68, 259, 265), (267, 266, 268, 269), (98, 104, 268, 266), (99, 98, 266, 267), (105, 99, 267, 269), (271, 270, 272, 273), (98, 99, 273, 272), (99, 93, 271, 273), (92, 98, 272, 270), (275, 274, 276, 277), (93, 87, 275, 277), (86, 92, 276, 274), (87, 86, 274, 275), (279, 278, 280, 281), (81, 80, 278, 279), (86, 87, 281, 280), (87, 81, 279, 281), (283, 282, 284, 285), (75, 74, 282, 283), (80, 81, 285, 284), (81, 75, 283, 285), (287, 286, 288, 289), (74, 75, 289, 288), (75, 69, 287, 289), (68, 74, 288, 286), (291, 290, 292, 293), (69, 63, 291, 293), (63, 62, 290, 291), (62, 68, 292, 290), (296, 295, 294, 297), (68, 62, 296, 297), (21, 68, 297, 294), (62, 22, 295, 296), (300, 299, 298, 301), (62, 56, 300, 301), (23, 22, 298, 299), (22, 62, 301, 298), (304, 303, 302, 305), (50, 24, 303, 304), (24, 23, 302, 303), (56, 50, 304, 305), (308, 307, 306, 309), (39, 13, 307, 308), (24, 50, 309, 306), (13, 24, 306, 307), (311, 310, 312, 313), (39, 56, 312, 310), (56, 57, 313, 312), (57, 40, 311, 313), (315, 314, 316, 317), (62, 63, 317, 316), (57, 56, 314, 315), (63, 57, 315, 317), (319, 318, 320, 321), (51, 52, 321, 320), (41, 40, 318, 319), (52, 41, 319, 321), (323, 322, 324, 325), (58, 52, 323, 325), (52, 51, 322, 323), (51, 57, 324, 322), (327, 326, 328, 329), (64, 58, 327, 329), (63, 64, 329, 328), (57, 63, 328, 326), (331, 330, 332, 333), (69, 70, 333, 332), (70, 64, 331, 333), (64, 63, 330, 331), (335, 334, 336, 337), (70, 69, 334, 335), (75, 76, 337, 336), (76, 70, 335, 337), (339, 338, 340, 341), (82, 76, 339, 341), (75, 81, 340, 338), (76, 75, 338, 339), (343, 342, 344, 345), (87, 88, 345, 344), (88, 82, 343, 345), (81, 87, 344, 342), (347, 346, 348, 349), (88, 87, 346, 347), (93, 94, 349, 348), (94, 88, 347, 349), (351, 350, 352, 353), (94, 93, 350, 351), (99, 100, 353, 352), (100, 94, 351, 353), (355, 354, 356, 357), (105, 106, 357, 356), (99, 105, 356, 354), (100, 99, 354, 355), (359, 358, 360, 361), (100, 106, 360, 358), (101, 100, 358, 359), (107, 101, 359, 361), (363, 362, 364, 365), (100, 101, 365, 364), (101, 95, 363, 365), (94, 100, 364, 362), (367, 366, 368, 369), (95, 89, 367, 369), (88, 94, 368, 366), (89, 88, 366, 367), (371, 370, 372, 373), (83, 82, 370, 371), (88, 89, 373, 372), (89, 83, 371, 373), (375, 374, 376, 377), (77, 76, 374, 375), (82, 83, 377, 376), (83, 77, 375, 377), (379, 378, 380, 381), (77, 71, 379, 381), (70, 76, 380, 378), (71, 70, 378, 379), (383, 382, 384, 385), (65, 64, 382, 383), (64, 70, 384, 382), (70, 71, 385, 384), (387, 386, 388, 389), (58, 64, 388, 386), (59, 58, 386, 387), (65, 59, 387, 389), (391, 390, 392, 393), (58, 59, 393, 392), (59, 53, 391, 393), (53, 52, 390, 391), (395, 394, 396, 397), (53, 42, 395, 397), (52, 53, 397, 396), (41, 52, 396, 394), (399, 398, 400, 401), (107, 108, 401, 400), (102, 101, 398, 399), (101, 107, 400, 398), (403, 402, 404, 405), (96, 95, 402, 403), (95, 101, 404, 402), (101, 102, 405, 404), (407, 406, 408, 409), (89, 95, 408, 406), (95, 96, 409, 408), (96, 90, 407, 409), (411, 410, 412, 413), (90, 84, 411, 413), (84, 83, 410, 411), (83, 89, 412, 410), (415, 414, 416, 417), (78, 77, 414, 415), (77, 83, 416, 414), (83, 84, 417, 416), (419, 418, 420, 421), (71, 77, 420, 418), (77, 78, 421, 420), (78, 72, 419, 421), (423, 422, 424, 425), (71, 72, 425, 424), (66, 65, 422, 423), (72, 66, 423, 425), (427, 426, 428, 429), (65, 66, 429, 428), (59, 65, 428, 426), (60, 59, 426, 427), (431, 430, 432, 433), (54, 53, 430, 431), (53, 59, 432, 430), (59, 60, 433, 432), (435, 434, 436, 437), (42, 53, 436, 434), (43, 42, 434, 435), (54, 43, 435, 437), (439, 438, 440, 441), (55, 44, 439, 441), (54, 55, 441, 440), (43, 54, 440, 438), (443, 442, 444, 445), (60, 61, 445, 444), (55, 54, 442, 443), (61, 55, 443, 445), (447, 446, 448, 449), (61, 60, 446, 447), (60, 66, 448, 446), (67, 61, 447, 449), (451, 450, 452, 453), (73, 67, 451, 453), (66, 72, 452, 450), (72, 73, 453, 452), (455, 454, 456, 457), (79, 73, 455, 457), (73, 72, 454, 455), (72, 78, 456, 454), (459, 458, 460, 461), (78, 84, 460, 458), (84, 85, 461, 460), (85, 79, 459, 461), (463, 462, 464, 465), (85, 84, 462, 463), (84, 90, 464, 462), (90, 91, 465, 464), (467, 466, 468, 469), (91, 90, 466, 467), (90, 96, 468, 466), (96, 97, 469, 468), (471, 470, 472, 473), (102, 103, 473, 472), (103, 97, 471, 473), (97, 96, 470, 471), (475, 474, 476, 477), (102, 108, 476, 474), (109, 103, 475, 477), (108, 109, 477, 476), (479, 478, 481, 480), (25, 14, 479, 480), (44, 55, 481, 478), (55, 25, 480, 481), (482, 484, 485, 483), (55, 61, 485, 484), (25, 55, 484, 482), (26, 25, 482, 483), (486, 488, 489, 487), (27, 26, 486, 487), (67, 27, 487, 489), (61, 67, 489, 488), (490, 492, 493, 491), (67, 73, 493, 492), (27, 67, 492, 490), (28, 27, 490, 491), (494, 496, 497, 495), (29, 28, 494, 495), (73, 79, 497, 496), (79, 29, 495, 497), (498, 500, 501, 499), (29, 79, 500, 498), (30, 29, 498, 499), (79, 85, 501, 500), (502, 504, 505, 503), (85, 91, 505, 504), (31, 30, 502, 503), (91, 31, 503, 505), (506, 508, 509, 507), (31, 91, 508, 506), (32, 31, 506, 507), (97, 32, 507, 509), (510, 512, 513, 511), (103, 33, 511, 513), (97, 103, 513, 512), (32, 97, 512, 510), (514, 516, 517, 515), (34, 33, 514, 515), (109, 34, 515, 517), (103, 109, 517, 516)])
me_cube_003.use_remesh_preserve_volume = False
me_cube_003.use_remesh_preserve_attributes = False
me_cube_003.use_mirror_vertex_groups = False
me_cube_003.update()
me_cube_002 = bpy.data.meshes.new('Cube.002')
me_cube_002.from_pydata([(-0.0835, -0.03252, -1.112), (-0.03252, -0.0835, -1.112), (-0.03252, 0.0835, -1.112), (-0.0835, 0.03252, -1.112), (0.03252, -0.0835, -1.112), (0.0835, -0.03252, -1.112), (0.0835, 0.03252, -1.112), (0.03252, 0.0835, -1.112), (-0.2175, 0.1665, -1.148), (-0.1665, 0.2175, -1.148), (-0.1665, -0.2175, -1.148), (-0.2175, -0.1665, -1.148), (0.1665, 0.2175, -1.148), (0.2175, 0.1665, -1.148), (0.2175, -0.1665, -1.148), (0.1665, -0.2175, -1.148), (-0.1421, -0.9022, -0.9022), (-0.1421, -0.9022, 0.9022), (-0.1421, 0.9022, -0.9022), (-0.1421, 0.9022, 0.9022), (0.1421, -0.9022, -0.9022), (0.1421, -0.9022, 0.9022), (0.1421, 0.9022, -0.9022), (0.1421, 0.9022, 0.9022), (1.401, 0.6328, 0.6328), (1.401, 0.6328, -0.6328), (1.401, -0.6328, -0.6328), (1.401, -0.6328, 0.6328), (-0.1421, 0.7689, -0.7689), (-0.1421, -0.7689, -0.7689), (-0.1421, -0.7689, 0.7689), (-0.1421, 0.7689, 0.7689), (-0.09797, 0.7689, -0.7689), (-0.09797, -0.7689, -0.7689), (-0.09797, -0.7689, 0.7689), (-0.09797, 0.7689, 0.7689), (0.03252, -0.0835, -0.9022), (-0.03252, -0.0835, -0.9022), (-0.0835, -0.03252, -0.9022), (0.0835, -0.03252, -0.9022), (0.0835, 0.03252, -0.9022), (0.03252, 0.0835, -0.9022), (-0.03252, 0.0835, -0.9022), (-0.0835, 0.03252, -0.9022)], [], [(4, 36, 37, 1), (2, 7, 12, 9), (8, 9, 12, 13, 14, 15, 10, 11), (4, 1, 10, 15), (0, 38, 43, 3), (2, 42, 41, 7), (6, 40, 39, 5), (6, 5, 14, 13), (1, 37, 38, 0), (2, 9, 8, 3), (10, 1, 0, 11), (4, 15, 14, 5), (12, 7, 6, 13), (0, 3, 8, 11), (17, 19, 31, 30), (18, 19, 23, 22), (22, 23, 24, 25), (20, 21, 17, 16), (18, 22, 20, 39, 40, 41, 42, 43), (23, 19, 17, 21), (25, 24, 27, 26), (21, 20, 26, 27), (20, 22, 25, 26), (23, 21, 27, 24), (30, 31, 35, 34), (18, 16, 29, 28), (19, 18, 28, 31), (16, 17, 30, 29), (33, 34, 35, 32), (28, 29, 33, 32), (31, 28, 32, 35), (29, 30, 34, 33), (39, 36, 4, 5), (41, 40, 6, 7), (43, 42, 2, 3), (43, 38, 37, 36, 39, 20, 16, 18)])
me_cube_002.polygons.foreach_set('material_index', [0, 0, 0, 0, 0, 0, 0, 0, 0, 0, 0, 0, 0, 0, 0, 0, 0, 0, 0, 0, 0, 0, 0, 0, 0, 0, 0, 0, 1, 0, 0, 0, 0, 0, 0, 0])
me_cube_002.materials.append(mat_monitormat)
me_cube_002.materials.append(mat_screenmat)
me_cube_002.use_remesh_preserve_volume = False
me_cube_002.use_remesh_preserve_attributes = False
me_cube_002.use_mirror_vertex_groups = False
me_cube_002.update()
me_cube_001 = bpy.data.meshes.new('Cube.001')
me_cube_001.from_pydata([(-1.878, -4.019, 1.495), (-1.878, -4.019, 1.7), (-1.878, 4.019, 1.495), (-1.878, 4.019, 1.7), (1.878, -4.019, 1.495), (1.878, -4.019, 1.7), (1.878, 4.019, 1.495), (1.878, 4.019, 1.7), (-1.878, 3.84, 1.495), (-1.878, -3.84, 1.495), (-1.878, -4.019, -1.25), (-1.878, 4.019, -1.25), (1.878, -3.84, 1.495), (1.878, 3.84, 1.495), (1.878, 4.019, -1.25), (-1.878, -3.84, -1.25), (1.878, 3.84, -1.25), (1.878, -4.019, -1.25), (-1.878, 3.84, -1.25), (1.878, -3.84, -1.25), (1.916, 3.838, -1.275), (-1.916, 3.838, -1.275), (-1.916, -3.838, -1.275), (-1.916, -4.021, -1.275), (1.916, 4.021, -1.275), (-1.916, 4.021, -1.275), (1.916, -4.021, -1.275), (1.916, -3.838, -1.275), (1.916, 3.838, -1.387), (-1.916, 3.838, -1.387), (-1.916, -3.838, -1.387), (-1.916, -4.021, -1.387), (1.916, 4.021, -1.387), (-1.916, 4.021, -1.387), (1.916, -4.021, -1.387), (1.916, -3.838, -1.387)], [], [(3, 1, 5, 7), (2, 3, 7, 6), (1, 3, 2, 8, 9, 0), (4, 5, 1, 0), (13, 8, 18, 16), (7, 5, 4, 12, 13, 6), (0, 9, 15, 10), (8, 2, 11, 18), (2, 6, 14, 11), (8, 13, 12, 9), (14, 16, 20, 24), (9, 12, 19, 15), (10, 15, 22, 23), (12, 4, 17, 19), (6, 13, 16, 14), (4, 0, 10, 17), (26, 23, 31, 34), (22, 27, 35, 30), (16, 18, 21, 20), (19, 17, 26, 27), (15, 19, 27, 22), (17, 10, 23, 26), (11, 14, 24, 25), (18, 11, 25, 21), (33, 32, 28, 29), (30, 35, 34, 31), (27, 26, 34, 35), (23, 22, 30, 31), (24, 20, 28, 32), (21, 25, 33, 29), (25, 24, 32, 33), (20, 21, 29, 28)])
me_cube_001.materials.append(mat_material_001)
me_cube_001.use_remesh_preserve_volume = False
me_cube_001.use_remesh_preserve_attributes = False
me_cube_001.use_mirror_vertex_groups = False
me_cube_001.update()
me_plane = bpy.data.meshes.new('Plane')
me_plane.from_pydata([(-1.0, -1.0, 0.0), (1.0, -1.0, 0.0), (-1.0, 1.0, 0.0), (1.0, 1.0, 0.0)], [], [(0, 1, 3, 2)])
me_plane.materials.append(mat_material_003)
me_plane.use_remesh_preserve_volume = False
me_plane.use_remesh_preserve_attributes = False
me_plane.use_mirror_vertex_groups = False
me_plane.update()
me_cube = bpy.data.meshes.new('Cube')
me_cube.from_pydata([(-1.0, 1.0, 0.03641), (-1.0, -1.0, 0.03641), (1.0, -1.0, 0.03641), (1.0, 1.0, 0.03641), (-1.0, 1.0, -0.03641), (-1.0, -1.0, -0.03641), (1.0, -1.0, -0.03641), (1.0, 1.0, -0.03641), (-1.0, -0.75, 0.03641), (-1.0, -0.5, 0.03641), (-1.0, -0.25, 0.03641), (-1.0, 1.937e-07, 0.03641), (-1.0, 0.25, 0.03641), (-1.0, 0.5, 0.03641), (-1.0, 0.75, 0.03641), (1.0, 0.75, 0.03641), (1.0, 0.5, 0.03641), (1.0, 0.25, 0.03641), (1.0, -5.364e-07, 0.03641), (1.0, -0.25, 0.03641), (1.0, -0.5, 0.03641), (1.0, -0.75, 0.03641), (-1.0, -0.75, -0.03641), (-1.0, -0.5, -0.03641), (-1.0, -0.25, -0.03641), (-1.0, 2.98e-07, -0.03641), (-1.0, 0.25, -0.03641), (-1.0, 0.5, -0.03641), (-1.0, 0.75, -0.03641), (1.0, 0.75, -0.03641), (1.0, 0.5, -0.03641), (1.0, 0.25, -0.03641), (1.0, 0.0, -0.03641), (1.0, -0.25, -0.03641), (1.0, -0.5, -0.03641), (1.0, -0.75, -0.03641), (-1.0, 1.0, 0.03641), (1.0, 1.0, 0.03641), (-1.0, 1.0, -0.03641), (1.0, 1.0, -0.03641), (0.7333, -1.0, 0.03641), (-0.7333, -1.0, 0.03641), (0.7333, 1.0, 0.03641), (-0.7333, 1.0, 0.03641), (0.7333, -1.0, -0.03641), (-0.7333, -1.0, -0.03641), (0.7333, 1.0, -0.03641), (-0.7333, 1.0, -0.03641), (0.7333, 0.75, -0.03641), (-0.7333, 0.75, -0.03641), (0.7333, 0.5, -0.03641), (-0.7333, 0.5, -0.03641), (0.7333, 0.25, -0.03641), (-0.7333, 0.25, -0.03641), (0.7333, 9.934e-08, -0.03641), (-0.7333, 1.987e-07, -0.03641), (0.7333, -0.25, -0.03641), (-0.7333, -0.25, -0.03641), (0.7333, -0.5, -0.03641), (-0.7333, -0.5, -0.03641), (0.7333, -0.75, -0.03641), (-0.7333, -0.75, -0.03641), (-0.7333, 0.75, 0.03641), (0.7333, 0.75, 0.03641), (-0.7333, 0.5, 0.03641), (0.7333, 0.5, 0.03641), (-0.7333, 0.25, 0.03641), (0.7333, 0.25, 0.03641), (-0.7333, -4.967e-08, 0.03641), (0.7333, -2.931e-07, 0.03641), (-0.7333, -0.25, 0.03641), (0.7333, -0.25, 0.03641), (-0.7333, -0.5, 0.03641), (0.7333, -0.5, 0.03641), (-0.7333, -0.75, 0.03641), (0.7333, -0.75, 0.03641), (-0.9573, 0.79, -0.09799), (-0.9573, 0.96, -0.09799), (-0.776, -0.96, -0.09799), (-0.9573, -0.96, -0.09799), (-0.776, 0.96, -0.09799), (0.9573, -0.79, -0.09799), (0.9573, -0.96, -0.09799), (-0.9573, -0.79, -0.09799), (0.9573, 0.96, -0.09799), (0.9573, 0.79, -0.09799), (-0.776, 0.79, -0.09799), (-0.776, -0.79, -0.09799), (0.776, -0.96, -0.09799), (0.776, 0.96, -0.09799), (0.776, 0.79, -0.09799), (0.776, -0.79, -0.09799), (-0.9573, 0.79, -1.725), (-0.9573, 0.96, -1.725), (-0.776, -0.96, -1.725), (-0.9573, -0.96, -1.725), (-0.776, 0.96, -1.725), (0.9573, -0.79, -1.725), (0.9573, -0.96, -1.725), (-0.9573, -0.79, -1.725), (0.9573, 0.96, -1.725), (0.9573, 0.79, -1.725), (-0.776, 0.79, -1.725), (-0.776, -0.79, -1.725), (0.776, -0.96, -1.725), (0.776, 0.96, -1.725), (0.776, 0.79, -1.725), (0.776, -0.79, -1.725), (-0.9803, 0.7684, -1.746), (-0.9803, 0.9816, -1.746), (-0.753, -0.9816, -1.746), (-0.9803, -0.9816, -1.746), (-0.753, 0.9816, -1.746), (0.9803, -0.7684, -1.746), (0.9803, -0.9816, -1.746), (-0.9803, -0.7684, -1.746), (0.9803, 0.9816, -1.746), (0.9803, 0.7684, -1.746), (-0.753, 0.7684, -1.746), (-0.753, -0.7684, -1.746), (0.753, -0.9816, -1.746), (0.753, 0.9816, -1.746), (0.753, 0.7684, -1.746), (0.753, -0.7684, -1.746), (-0.9803, 0.7684, -1.774), (-0.9803, 0.9816, -1.774), (-0.753, -0.9816, -1.774), (-0.9803, -0.9816, -1.774), (-0.753, 0.9816, -1.774), (0.9803, -0.7684, -1.774), (0.9803, -0.9816, -1.774), (-0.9803, -0.7684, -1.774), (0.9803, 0.9816, -1.774), (0.9803, 0.7684, -1.774), (-0.753, 0.7684, -1.774), (-0.753, -0.7684, -1.774), (0.753, -0.9816, -1.774), (0.753, 0.9816, -1.774), (0.753, 0.7684, -1.774), (0.753, -0.7684, -1.774), (-0.9643, 0.7835, 0.03641), (-0.9643, 0.9665, 0.03641), (-0.7691, -0.9665, 0.03641), (-0.9643, -0.9665, 0.03641), (-0.7691, 0.9665, 0.03641), (-0.9643, -0.7835, 0.03641), (-0.7691, 0.7835, 0.03641), (-0.7691, -0.7835, 0.03641), (-0.9643, 0.7835, 1.242), (-0.9643, 0.9665, 1.242), (-0.7691, -0.9665, 1.242), (-0.9643, -0.9665, 1.242), (-0.7691, 0.9665, 1.242), (-0.9643, -0.7835, 1.242), (-0.7691, 0.7835, 1.242), (-0.7691, -0.7835, 1.242), (-0.9643, 0.7835, 1.41), (-0.9643, 0.9665, 1.41), (-0.7691, -0.9665, 1.41), (-0.9643, -0.9665, 1.41), (-0.7691, 0.9665, 1.41), (-0.9643, -0.7835, 1.41), (-0.7691, 0.7835, 1.41), (-0.7691, -0.7835, 1.41)], [(42, 46), (43, 47)], [(28, 14, 0, 4), (45, 41, 1, 5), (35, 21, 2, 6), (62, 43, 144, 146), (48, 46, 89, 90), (45, 5, 79, 78), (49, 51, 27, 28), (51, 53, 26, 27), (53, 55, 25, 26), (55, 57, 24, 25), (57, 59, 23, 24), (59, 61, 22, 23), (43, 0, 141, 144), (62, 14, 13, 64), (64, 13, 12, 66), (66, 12, 11, 68), (68, 11, 10, 70), (70, 10, 9, 72), (72, 9, 8, 74), (7, 3, 15, 29), (29, 15, 16, 30), (30, 16, 17, 31), (31, 17, 18, 32), (32, 18, 19, 33), (33, 19, 20, 34), (34, 20, 21, 35), (5, 1, 8, 22), (22, 8, 9, 23), (23, 9, 10, 24), (24, 10, 11, 25), (25, 11, 12, 26), (26, 12, 13, 27), (27, 13, 14, 28), (37, 39, 38, 36), (20, 73, 75, 21), (73, 72, 74, 75), (19, 71, 73, 20), (71, 70, 72, 73), (18, 69, 71, 19), (69, 68, 70, 71), (17, 67, 69, 18), (67, 66, 68, 69), (16, 65, 67, 17), (65, 64, 66, 67), (15, 63, 65, 16), (63, 62, 64, 65), (3, 42, 63, 15), (42, 43, 62, 63), (34, 35, 60, 58), (58, 60, 61, 59), (33, 34, 58, 56), (56, 58, 59, 57), (32, 33, 56, 54), (54, 56, 57, 55), (31, 32, 54, 52), (52, 54, 55, 53), (30, 31, 52, 50), (50, 52, 53, 51), (29, 30, 50, 48), (48, 50, 51, 49), (28, 4, 77, 76), (46, 48, 49, 47), (29, 48, 90, 85), (60, 44, 45, 61), (21, 75, 40, 2), (75, 74, 41, 40), (6, 2, 40, 44), (44, 40, 41, 45), (85, 90, 106, 101), (77, 80, 96, 93), (89, 84, 100, 105), (78, 79, 95, 94), (22, 61, 87, 83), (47, 49, 86, 80), (6, 44, 88, 82), (4, 47, 80, 77), (44, 60, 91, 88), (49, 28, 76, 86), (60, 35, 81, 91), (7, 29, 85, 84), (35, 6, 82, 81), (61, 45, 78, 87), (5, 22, 83, 79), (46, 7, 84, 89), (92, 93, 109, 108), (99, 103, 119, 115), (104, 107, 123, 120), (102, 92, 108, 118), (81, 82, 98, 97), (91, 81, 97, 107), (79, 83, 99, 95), (90, 89, 105, 106), (84, 85, 101, 100), (80, 86, 102, 96), (86, 76, 92, 102), (88, 91, 107, 104), (83, 87, 103, 99), (76, 77, 93, 92), (87, 78, 94, 103), (82, 88, 104, 98), (116, 117, 133, 132), (111, 115, 131, 127), (123, 113, 129, 139), (103, 94, 110, 119), (98, 104, 120, 114), (94, 95, 111, 110), (105, 100, 116, 121), (93, 96, 112, 109), (101, 106, 122, 117), (97, 98, 114, 113), (107, 97, 113, 123), (95, 99, 115, 111), (106, 105, 121, 122), (100, 101, 117, 116), (96, 102, 118, 112), (135, 126, 127, 131), (128, 134, 124, 125), (132, 133, 138, 137), (129, 130, 136, 139), (112, 118, 134, 128), (118, 108, 124, 134), (120, 123, 139, 136), (115, 119, 135, 131), (108, 109, 125, 124), (119, 110, 126, 135), (114, 120, 136, 130), (110, 111, 127, 126), (121, 116, 132, 137), (109, 112, 128, 125), (117, 122, 138, 133), (113, 114, 130, 129), (147, 145, 153, 155), (142, 147, 155, 150), (0, 14, 140, 141), (41, 74, 147, 142), (74, 8, 145, 147), (1, 41, 142, 143), (8, 1, 143, 145), (14, 62, 146, 140), (149, 148, 156, 157), (152, 149, 157, 160), (145, 143, 151, 153), (143, 142, 150, 151), (146, 144, 152, 154), (140, 146, 154, 148), (144, 141, 149, 152), (141, 140, 148, 149), (163, 161, 159, 158), (160, 157, 156, 162), (150, 155, 163, 158), (153, 151, 159, 161), (151, 150, 158, 159), (154, 152, 160, 162), (121, 137, 138, 122), (154, 155, 153, 148), (155, 154, 162, 163), (162, 156, 161, 163), (156, 148, 153, 161)])
me_cube.materials.append(mat_material)
me_cube.use_remesh_preserve_volume = False
me_cube.use_remesh_preserve_attributes = False
me_cube.use_mirror_vertex_groups = False
me_cube.update()

# ---- objects
ob_case_3 = bpy.data.objects.new('Case_3', me_plane_006)
ob_case_2 = bpy.data.objects.new('Case_2', me_plane_005)
ob_case_1 = bpy.data.objects.new('Case_1', me_plane_004)
ob_board = bpy.data.objects.new('Board', me_plane_003)
ob_wall_2 = bpy.data.objects.new('Wall_2', me_plane_002)
ob_wall_1 = bpy.data.objects.new('Wall_1', me_plane_001)
ob_mouse = bpy.data.objects.new('Mouse', me_sphere)
ob_keyboard = bpy.data.objects.new('Keyboard', me_cube_003)
ob_monitor = bpy.data.objects.new('Monitor', me_cube_002)
ob_table = bpy.data.objects.new('Table', me_cube_001)
ob_floor = bpy.data.objects.new('Floor', me_plane)
ob_chair = bpy.data.objects.new('Chair', me_cube)
ob_lamp = bpy.data.objects.new('Lamp', light_lamp)
ob_camera = bpy.data.objects.new('Camera', cam_camera)

# ---- transforms, parenting, visibility, modifiers, constraints
ob_case_3.location = (4.873, 7.979, 5.064)
ob_case_3.rotation_euler = (1.571, -5.96e-08, 0.0)
ob_case_3.lineart.crease_threshold = 0.0
ob_case_2.location = (3.42, 7.979, 6.579)
ob_case_2.rotation_euler = (1.571, 0.2618, 0.0)
ob_case_2.lineart.crease_threshold = 0.0
ob_case_1.location = (1.602, 7.979, 5.126)
ob_case_1.rotation_euler = (1.571, -0.1745, 0.0)
ob_case_1.lineart.crease_threshold = 0.0
ob_board.location = (3.387, 8.085, 4.611)
ob_board.rotation_euler = (1.571, -0.0, 0.0)
ob_board.lineart.crease_threshold = 0.0
ob_wall_2.location = (8.102, -0.03726, 4.883)
ob_wall_2.rotation_euler = (4.712, 3.821e-15, 1.571)
ob_wall_2.lineart.crease_threshold = 0.0
ob_wall_1.location = (0.0, 8.108, 4.882)
ob_wall_1.rotation_euler = (1.571, -0.0, 0.0)
ob_wall_1.lineart.crease_threshold = 0.0
ob_mouse.location = (-2.348, -0.159, 3.19)
ob_mouse.rotation_euler = (-0.0, 1.571, 0.0)
ob_mouse.lineart.crease_threshold = 0.0
_m = ob_mouse.modifiers.new('Subsurf', 'SUBSURF')
_m.uv_smooth = 'PRESERVE_CORNERS'
_m.quality = 2
_m.levels = 0
_m.show_only_control_edges = False
ob_keyboard.location = (-2.396, 1.426, 3.151)
ob_keyboard.lineart.crease_threshold = 0.0
ob_monitor.location = (-0.9221, 2.738, 4.331)
ob_monitor.rotation_euler = (0.0, -0.0, -5.585)
ob_monitor.lineart.crease_threshold = 0.0
ob_table.location = (-1.388, 0.0, 1.388)
ob_table.lineart.crease_threshold = 0.0
ob_floor.location = (0.0, 0.0, 0.0)
ob_floor.scale = (8.152, 8.152, 8.152)
ob_floor.lineart.crease_threshold = 0.0
ob_chair.location = (-4.306, 0.0, 1.781)
ob_chair.lock_rotations_4d = False
ob_chair.empty_display_type = 'ARROWS'
ob_chair.lineart.crease_threshold = 0.0
ob_lamp.location = (0.1363, 0.1038, 9.239)
ob_lamp.rotation_euler = (0.6503, 0.05522, 1.866)
ob_lamp.lock_rotations_4d = False
ob_lamp.empty_display_type = 'ARROWS'
ob_lamp.color = (0.0, 0.0, 0.0, 0.0)
ob_lamp.lineart.crease_threshold = 0.0
ob_camera.location = (-10.75, -16.88, 8.727)
ob_camera.rotation_euler = (1.359, -2.451e-06, -0.5912)
ob_camera.scale = (1.0, 1.0, 1.0)
ob_camera.lock_rotations_4d = False
ob_camera.empty_display_type = 'ARROWS'
ob_camera.color = (0.0, 0.0, 0.0, 0.0)
ob_camera.display_type = 'WIRE'
ob_camera.lineart.crease_threshold = 0.0

# ---- collection membership
col_collection_1.objects.link(ob_case_3)
col_collection_1.objects.link(ob_case_2)
col_collection_1.objects.link(ob_case_1)
col_collection_1.objects.link(ob_board)
col_collection_1.objects.link(ob_wall_2)
col_collection_1.objects.link(ob_wall_1)
col_collection_1.objects.link(ob_mouse)
col_collection_1.objects.link(ob_keyboard)
col_collection_1.objects.link(ob_monitor)
col_collection_1.objects.link(ob_table)
col_collection_1.objects.link(ob_floor)
col_collection_1.objects.link(ob_chair)
col_collection_1.objects.link(ob_lamp)
col_collection_1.objects.link(ob_camera)

# ---- scene / render settings (as saved in the file)
scene.camera = ob_camera
scene.frame_start = 1; scene.frame_end = 250; scene.frame_set(0)
scene.render.engine = 'CYCLES'
scene.render.image_settings.color_depth = '16'
scene.render.dither_intensity = 0.0
scene.cycles.use_denoising = False
scene.cycles.samples = 128
scene.cycles.sampling_pattern = 'TABULATED_SOBOL'
scene.cycles.use_adaptive_sampling = False
scene.cycles.use_light_tree = False
scene.cycles.blur_glossy = 0.0
scene.cycles.max_bounces = 6
scene.cycles.sample_clamp_indirect = 0.0
scene.view_settings.view_transform = 'Standard'
bpy.context.view_layer.update()

